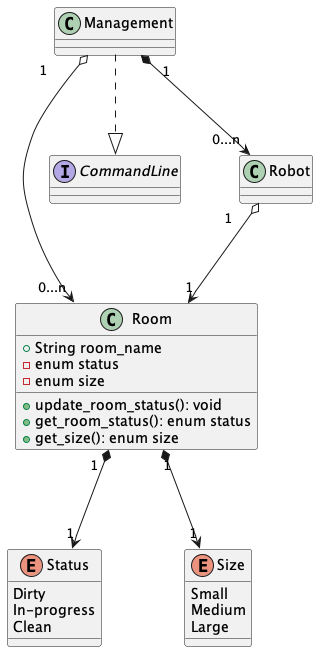

The diagram above was rendered by PlantUML. Its source (embedded in the PNG):
@startuml
class Room {
    + String room_name
    - enum status
    - enum size
    + update_room_status(): void
    + get_room_status(): enum status
    + get_size(): enum size
}

enum Status {
    Dirty
    In-progress
    Clean
}

enum Size {
    Small
    Medium
    Large
}

interface CommandLine {}

Management "1" o--> "0...n" Room
Management "1" *--> "0...n" Robot
Robot "1" o--> "1" Room
Room "1" *--> "1" Status
Room "1" *--> "1" Size
Management ..|> CommandLine
@enduml